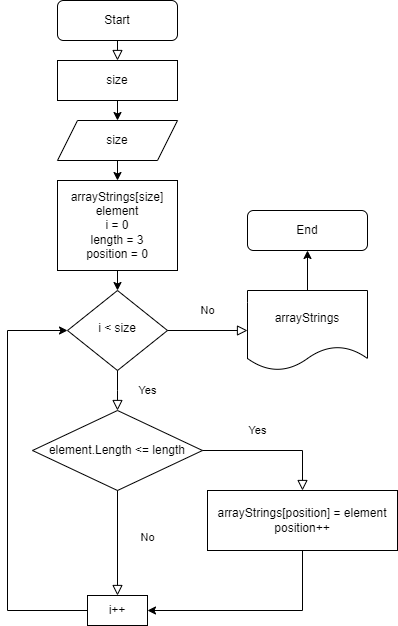

The diagram above was exported from draw.io. Its source (the exported page's mxGraphModel, read from the mxfile embedded in the PNG):
<mxGraphModel dx="1002" dy="663" grid="1" gridSize="10" guides="1" tooltips="1" connect="1" arrows="1" fold="1" page="1" pageScale="1" pageWidth="827" pageHeight="1169" background="#000000" math="0" shadow="0">
  <root>
    <mxCell id="WIyWlLk6GJQsqaUBKTNV-0" />
    <mxCell id="WIyWlLk6GJQsqaUBKTNV-1" parent="WIyWlLk6GJQsqaUBKTNV-0" />
    <mxCell id="WIyWlLk6GJQsqaUBKTNV-2" value="" style="rounded=0;html=1;jettySize=auto;orthogonalLoop=1;fontSize=11;endArrow=block;endFill=0;endSize=8;strokeWidth=1;shadow=0;labelBackgroundColor=none;edgeStyle=orthogonalEdgeStyle;exitX=0.5;exitY=1;exitDx=0;exitDy=0;entryX=0.5;entryY=0;entryDx=0;entryDy=0;" parent="WIyWlLk6GJQsqaUBKTNV-1" source="WIyWlLk6GJQsqaUBKTNV-3" target="uNA_OEjsNT4n-MgcuXl5-1" edge="1">
      <mxGeometry relative="1" as="geometry" />
    </mxCell>
    <mxCell id="WIyWlLk6GJQsqaUBKTNV-3" value="Start" style="rounded=1;whiteSpace=wrap;html=1;fontSize=12;glass=0;strokeWidth=1;shadow=0;" parent="WIyWlLk6GJQsqaUBKTNV-1" vertex="1">
      <mxGeometry x="130" y="30" width="120" height="40" as="geometry" />
    </mxCell>
    <mxCell id="WIyWlLk6GJQsqaUBKTNV-6" value="i &amp;lt; size" style="rhombus;whiteSpace=wrap;html=1;shadow=0;fontFamily=Helvetica;fontSize=12;align=center;strokeWidth=1;spacing=6;spacingTop=-4;" parent="WIyWlLk6GJQsqaUBKTNV-1" vertex="1">
      <mxGeometry x="140" y="320" width="100" height="80" as="geometry" />
    </mxCell>
    <mxCell id="WIyWlLk6GJQsqaUBKTNV-8" value="No" style="rounded=0;html=1;jettySize=auto;orthogonalLoop=1;fontSize=11;endArrow=block;endFill=0;endSize=8;strokeWidth=1;shadow=0;labelBackgroundColor=none;edgeStyle=orthogonalEdgeStyle;exitX=1;exitY=0.5;exitDx=0;exitDy=0;entryX=0;entryY=0.5;entryDx=0;entryDy=0;" parent="WIyWlLk6GJQsqaUBKTNV-1" source="WIyWlLk6GJQsqaUBKTNV-6" target="uNA_OEjsNT4n-MgcuXl5-10" edge="1">
      <mxGeometry y="20" relative="1" as="geometry">
        <mxPoint as="offset" />
      </mxGeometry>
    </mxCell>
    <mxCell id="WIyWlLk6GJQsqaUBKTNV-9" value="Yes" style="edgeStyle=orthogonalEdgeStyle;rounded=0;html=1;jettySize=auto;orthogonalLoop=1;fontSize=11;endArrow=block;endFill=0;endSize=8;strokeWidth=1;shadow=0;labelBackgroundColor=none;exitX=0.5;exitY=1;exitDx=0;exitDy=0;entryX=0.5;entryY=0;entryDx=0;entryDy=0;" parent="WIyWlLk6GJQsqaUBKTNV-1" source="WIyWlLk6GJQsqaUBKTNV-6" edge="1">
      <mxGeometry x="0.0122" y="30" relative="1" as="geometry">
        <mxPoint y="-1" as="offset" />
        <mxPoint x="190" y="440" as="targetPoint" />
      </mxGeometry>
    </mxCell>
    <mxCell id="uNA_OEjsNT4n-MgcuXl5-0" value="size" style="shape=parallelogram;perimeter=parallelogramPerimeter;whiteSpace=wrap;html=1;fixedSize=1;" vertex="1" parent="WIyWlLk6GJQsqaUBKTNV-1">
      <mxGeometry x="130" y="150" width="120" height="40" as="geometry" />
    </mxCell>
    <mxCell id="uNA_OEjsNT4n-MgcuXl5-1" value="size" style="rounded=0;whiteSpace=wrap;html=1;" vertex="1" parent="WIyWlLk6GJQsqaUBKTNV-1">
      <mxGeometry x="130" y="90" width="120" height="40" as="geometry" />
    </mxCell>
    <mxCell id="uNA_OEjsNT4n-MgcuXl5-2" value="arrayStrings[size]&lt;br&gt;element &lt;br&gt;i = 0&lt;br&gt;length = 3&lt;br&gt;position = 0" style="rounded=0;whiteSpace=wrap;html=1;" vertex="1" parent="WIyWlLk6GJQsqaUBKTNV-1">
      <mxGeometry x="130" y="210" width="120" height="90" as="geometry" />
    </mxCell>
    <mxCell id="uNA_OEjsNT4n-MgcuXl5-5" value="" style="endArrow=classic;html=1;rounded=0;exitX=0.5;exitY=1;exitDx=0;exitDy=0;entryX=0.5;entryY=0;entryDx=0;entryDy=0;" edge="1" parent="WIyWlLk6GJQsqaUBKTNV-1" source="uNA_OEjsNT4n-MgcuXl5-1" target="uNA_OEjsNT4n-MgcuXl5-0">
      <mxGeometry width="50" height="50" relative="1" as="geometry">
        <mxPoint x="360" y="320" as="sourcePoint" />
        <mxPoint x="410" y="270" as="targetPoint" />
      </mxGeometry>
    </mxCell>
    <mxCell id="uNA_OEjsNT4n-MgcuXl5-6" value="" style="endArrow=classic;html=1;rounded=0;exitX=0.5;exitY=1;exitDx=0;exitDy=0;entryX=0.5;entryY=0;entryDx=0;entryDy=0;" edge="1" parent="WIyWlLk6GJQsqaUBKTNV-1" source="uNA_OEjsNT4n-MgcuXl5-0" target="uNA_OEjsNT4n-MgcuXl5-2">
      <mxGeometry width="50" height="50" relative="1" as="geometry">
        <mxPoint x="360" y="300" as="sourcePoint" />
        <mxPoint x="410" y="250" as="targetPoint" />
      </mxGeometry>
    </mxCell>
    <mxCell id="uNA_OEjsNT4n-MgcuXl5-7" value="" style="endArrow=classic;html=1;rounded=0;exitX=0.5;exitY=1;exitDx=0;exitDy=0;entryX=0.5;entryY=0;entryDx=0;entryDy=0;" edge="1" parent="WIyWlLk6GJQsqaUBKTNV-1" source="uNA_OEjsNT4n-MgcuXl5-2" target="WIyWlLk6GJQsqaUBKTNV-6">
      <mxGeometry width="50" height="50" relative="1" as="geometry">
        <mxPoint x="390" y="250" as="sourcePoint" />
        <mxPoint x="440" y="200" as="targetPoint" />
      </mxGeometry>
    </mxCell>
    <mxCell id="uNA_OEjsNT4n-MgcuXl5-10" value="arrayStrings" style="shape=document;whiteSpace=wrap;html=1;boundedLbl=1;" vertex="1" parent="WIyWlLk6GJQsqaUBKTNV-1">
      <mxGeometry x="320" y="320" width="120" height="80" as="geometry" />
    </mxCell>
    <mxCell id="uNA_OEjsNT4n-MgcuXl5-11" value="End" style="rounded=1;whiteSpace=wrap;html=1;" vertex="1" parent="WIyWlLk6GJQsqaUBKTNV-1">
      <mxGeometry x="320" y="240" width="120" height="40" as="geometry" />
    </mxCell>
    <mxCell id="uNA_OEjsNT4n-MgcuXl5-12" value="" style="endArrow=classic;html=1;rounded=0;exitX=0.5;exitY=0;exitDx=0;exitDy=0;entryX=0.5;entryY=1;entryDx=0;entryDy=0;" edge="1" parent="WIyWlLk6GJQsqaUBKTNV-1" source="uNA_OEjsNT4n-MgcuXl5-10" target="uNA_OEjsNT4n-MgcuXl5-11">
      <mxGeometry width="50" height="50" relative="1" as="geometry">
        <mxPoint x="610" y="170" as="sourcePoint" />
        <mxPoint x="660" y="120" as="targetPoint" />
      </mxGeometry>
    </mxCell>
    <mxCell id="uNA_OEjsNT4n-MgcuXl5-13" value="" style="endArrow=none;html=1;rounded=0;exitX=0;exitY=0.5;exitDx=0;exitDy=0;" edge="1" parent="WIyWlLk6GJQsqaUBKTNV-1" source="uNA_OEjsNT4n-MgcuXl5-19">
      <mxGeometry width="50" height="50" relative="1" as="geometry">
        <mxPoint x="115" y="635" as="sourcePoint" />
        <mxPoint x="80" y="640" as="targetPoint" />
      </mxGeometry>
    </mxCell>
    <mxCell id="uNA_OEjsNT4n-MgcuXl5-14" value="" style="endArrow=none;html=1;rounded=0;" edge="1" parent="WIyWlLk6GJQsqaUBKTNV-1">
      <mxGeometry width="50" height="50" relative="1" as="geometry">
        <mxPoint x="80" y="640" as="sourcePoint" />
        <mxPoint x="80" y="360" as="targetPoint" />
      </mxGeometry>
    </mxCell>
    <mxCell id="uNA_OEjsNT4n-MgcuXl5-15" value="" style="endArrow=classic;html=1;rounded=0;entryX=0;entryY=0.5;entryDx=0;entryDy=0;" edge="1" parent="WIyWlLk6GJQsqaUBKTNV-1" target="WIyWlLk6GJQsqaUBKTNV-6">
      <mxGeometry width="50" height="50" relative="1" as="geometry">
        <mxPoint x="80" y="360" as="sourcePoint" />
        <mxPoint x="440" y="290" as="targetPoint" />
      </mxGeometry>
    </mxCell>
    <mxCell id="uNA_OEjsNT4n-MgcuXl5-17" value="element.Length &amp;lt;= length" style="rhombus;whiteSpace=wrap;html=1;" vertex="1" parent="WIyWlLk6GJQsqaUBKTNV-1">
      <mxGeometry x="105" y="440" width="170" height="80" as="geometry" />
    </mxCell>
    <mxCell id="uNA_OEjsNT4n-MgcuXl5-18" value="arrayStrings[position] = element&lt;br&gt;position++" style="rounded=0;whiteSpace=wrap;html=1;" vertex="1" parent="WIyWlLk6GJQsqaUBKTNV-1">
      <mxGeometry x="280" y="520" width="190" height="60" as="geometry" />
    </mxCell>
    <mxCell id="uNA_OEjsNT4n-MgcuXl5-19" value="i++" style="rounded=0;whiteSpace=wrap;html=1;" vertex="1" parent="WIyWlLk6GJQsqaUBKTNV-1">
      <mxGeometry x="160" y="625" width="60" height="30" as="geometry" />
    </mxCell>
    <mxCell id="uNA_OEjsNT4n-MgcuXl5-20" value="No" style="rounded=0;html=1;jettySize=auto;orthogonalLoop=1;fontSize=11;endArrow=block;endFill=0;endSize=8;strokeWidth=1;shadow=0;labelBackgroundColor=none;edgeStyle=orthogonalEdgeStyle;exitX=0.5;exitY=1;exitDx=0;exitDy=0;entryX=0.5;entryY=0;entryDx=0;entryDy=0;" edge="1" parent="WIyWlLk6GJQsqaUBKTNV-1" source="uNA_OEjsNT4n-MgcuXl5-17" target="uNA_OEjsNT4n-MgcuXl5-19">
      <mxGeometry x="-0.1111" y="30" relative="1" as="geometry">
        <mxPoint as="offset" />
        <mxPoint x="250" y="370" as="sourcePoint" />
        <mxPoint x="550" y="200" as="targetPoint" />
      </mxGeometry>
    </mxCell>
    <mxCell id="uNA_OEjsNT4n-MgcuXl5-21" value="Yes" style="edgeStyle=orthogonalEdgeStyle;rounded=0;html=1;jettySize=auto;orthogonalLoop=1;fontSize=11;endArrow=block;endFill=0;endSize=8;strokeWidth=1;shadow=0;labelBackgroundColor=none;exitX=1;exitY=0.5;exitDx=0;exitDy=0;entryX=0.5;entryY=0;entryDx=0;entryDy=0;" edge="1" parent="WIyWlLk6GJQsqaUBKTNV-1" source="uNA_OEjsNT4n-MgcuXl5-17" target="uNA_OEjsNT4n-MgcuXl5-18">
      <mxGeometry x="-0.2143" y="20" relative="1" as="geometry">
        <mxPoint as="offset" />
        <mxPoint x="200" y="410" as="sourcePoint" />
        <mxPoint x="200" y="450" as="targetPoint" />
      </mxGeometry>
    </mxCell>
    <mxCell id="uNA_OEjsNT4n-MgcuXl5-22" value="" style="endArrow=none;html=1;rounded=0;exitX=0.5;exitY=1;exitDx=0;exitDy=0;" edge="1" parent="WIyWlLk6GJQsqaUBKTNV-1" source="uNA_OEjsNT4n-MgcuXl5-18">
      <mxGeometry width="50" height="50" relative="1" as="geometry">
        <mxPoint x="90" y="580" as="sourcePoint" />
        <mxPoint x="375" y="640" as="targetPoint" />
      </mxGeometry>
    </mxCell>
    <mxCell id="uNA_OEjsNT4n-MgcuXl5-23" value="" style="endArrow=classic;html=1;rounded=0;" edge="1" parent="WIyWlLk6GJQsqaUBKTNV-1">
      <mxGeometry width="50" height="50" relative="1" as="geometry">
        <mxPoint x="375" y="640" as="sourcePoint" />
        <mxPoint x="220" y="640" as="targetPoint" />
      </mxGeometry>
    </mxCell>
  </root>
</mxGraphModel>